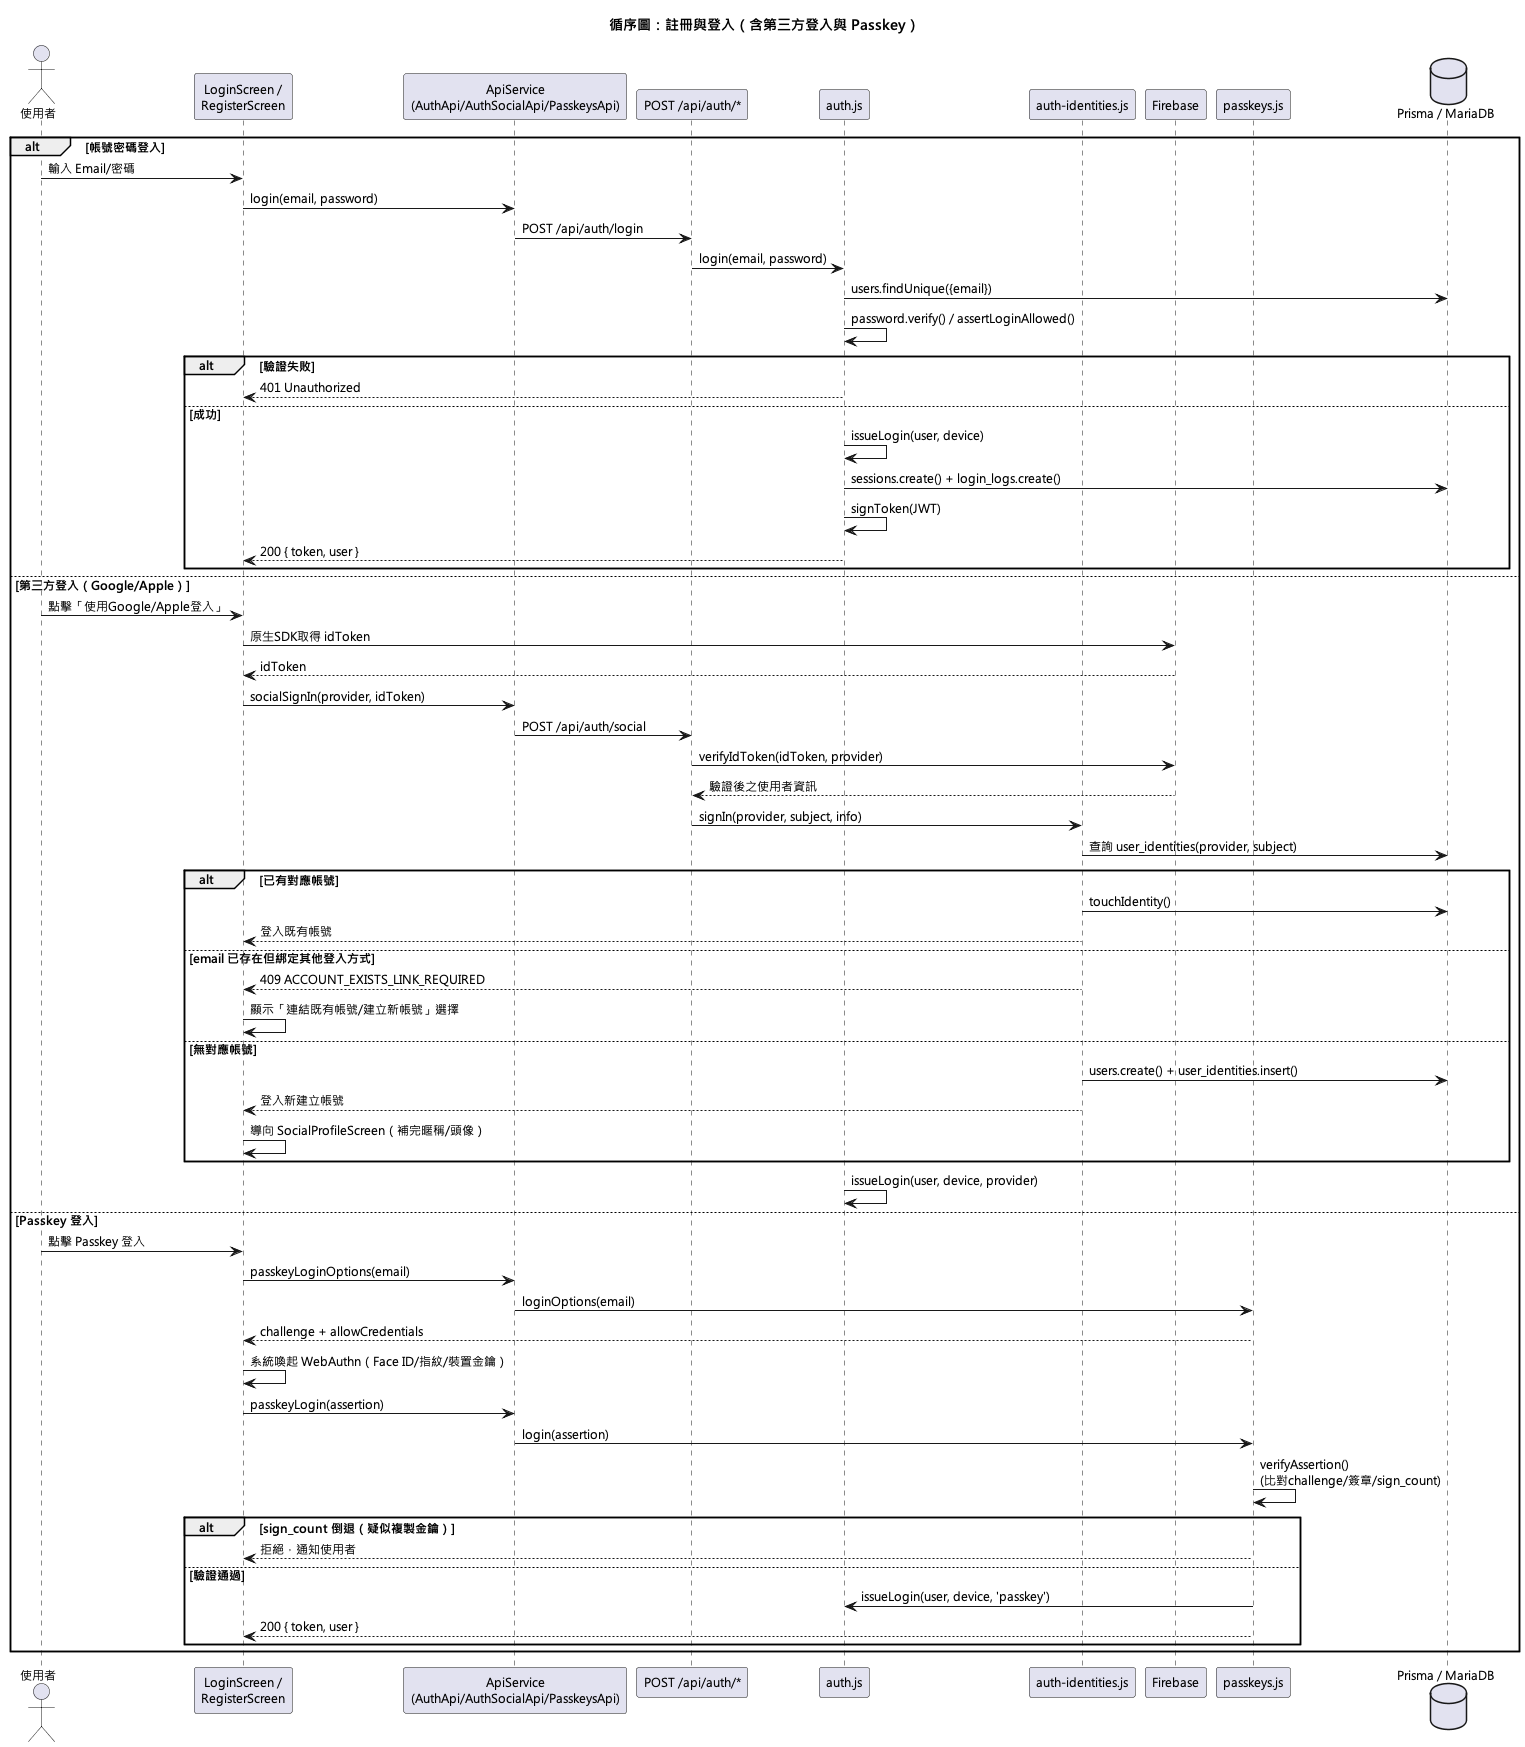

The diagram above was rendered by PlantUML. Its source (embedded in the PNG):
@startuml
!pragma layout smetana
skinparam defaultFontName "Microsoft JhengHei"
skinparam defaultFontSize 12
title 循序圖：註冊與登入（含第三方登入與 Passkey）

actor 使用者 as User
participant "LoginScreen /\nRegisterScreen" as UI
participant "ApiService\n(AuthApi/AuthSocialApi/PasskeysApi)" as ApiSvc
participant "POST /api/auth/*" as Route
participant "auth.js" as AuthSvc
participant "auth-identities.js" as IdentitySvc
participant "Firebase" as Firebase
participant "passkeys.js" as PasskeySvc
database "Prisma / MariaDB" as DB

alt 帳號密碼登入
  User -> UI : 輸入 Email/密碼
  UI -> ApiSvc : login(email, password)
  ApiSvc -> Route : POST /api/auth/login
  Route -> AuthSvc : login(email, password)
  AuthSvc -> DB : users.findUnique({email})
  AuthSvc -> AuthSvc : password.verify() / assertLoginAllowed()
  alt 驗證失敗
    AuthSvc --> UI : 401 Unauthorized
  else 成功
    AuthSvc -> AuthSvc : issueLogin(user, device)
    AuthSvc -> DB : sessions.create() + login_logs.create()
    AuthSvc -> AuthSvc : signToken(JWT)
    AuthSvc --> UI : 200 { token, user }
  end

else 第三方登入（Google/Apple）
  User -> UI : 點擊「使用Google/Apple登入」
  UI -> Firebase : 原生SDK取得 idToken
  Firebase --> UI : idToken
  UI -> ApiSvc : socialSignIn(provider, idToken)
  ApiSvc -> Route : POST /api/auth/social
  Route -> Firebase : verifyIdToken(idToken, provider)
  Firebase --> Route : 驗證後之使用者資訊
  Route -> IdentitySvc : signIn(provider, subject, info)
  IdentitySvc -> DB : 查詢 user_identities(provider, subject)
  alt 已有對應帳號
    IdentitySvc -> DB : touchIdentity()
    IdentitySvc --> UI : 登入既有帳號
  else email 已存在但綁定其他登入方式
    IdentitySvc --> UI : 409 ACCOUNT_EXISTS_LINK_REQUIRED
    UI -> UI : 顯示「連結既有帳號/建立新帳號」選擇
  else 無對應帳號
    IdentitySvc -> DB : users.create() + user_identities.insert()
    IdentitySvc --> UI : 登入新建立帳號
    UI -> UI : 導向 SocialProfileScreen（補完暱稱/頭像）
  end
  AuthSvc -> AuthSvc : issueLogin(user, device, provider)

else Passkey 登入
  User -> UI : 點擊 Passkey 登入
  UI -> ApiSvc : passkeyLoginOptions(email)
  ApiSvc -> PasskeySvc : loginOptions(email)
  PasskeySvc --> UI : challenge + allowCredentials
  UI -> UI : 系統喚起 WebAuthn（Face ID/指紋/裝置金鑰）
  UI -> ApiSvc : passkeyLogin(assertion)
  ApiSvc -> PasskeySvc : login(assertion)
  PasskeySvc -> PasskeySvc : verifyAssertion()\n(比對challenge/簽章/sign_count)
  alt sign_count 倒退（疑似複製金鑰）
    PasskeySvc --> UI : 拒絕，通知使用者
  else 驗證通過
    PasskeySvc -> AuthSvc : issueLogin(user, device, 'passkey')
    PasskeySvc --> UI : 200 { token, user }
  end
end
@enduml